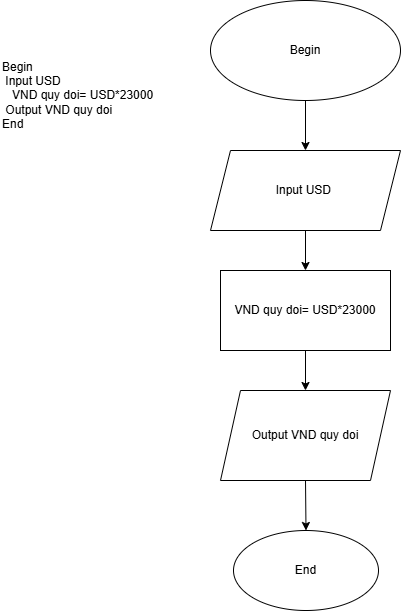

The diagram above was exported from draw.io. Its source (the exported page's mxGraphModel, read from the mxfile embedded in the PNG):
<mxGraphModel dx="1050" dy="565" grid="1" gridSize="10" guides="1" tooltips="1" connect="1" arrows="1" fold="1" page="1" pageScale="1" pageWidth="850" pageHeight="1100" math="0" shadow="0">
  <root>
    <mxCell id="0" />
    <mxCell id="1" parent="0" />
    <mxCell id="GGOCc3TeJPkJZUmm0S-h-1" value="Begin" style="ellipse;whiteSpace=wrap;html=1;" vertex="1" parent="1">
      <mxGeometry x="330" y="10" width="190" height="100" as="geometry" />
    </mxCell>
    <mxCell id="GGOCc3TeJPkJZUmm0S-h-2" value="" style="endArrow=classic;html=1;rounded=0;exitX=0.5;exitY=1;exitDx=0;exitDy=0;" edge="1" parent="1" source="GGOCc3TeJPkJZUmm0S-h-1" target="GGOCc3TeJPkJZUmm0S-h-3">
      <mxGeometry width="50" height="50" relative="1" as="geometry">
        <mxPoint x="400" y="350" as="sourcePoint" />
        <mxPoint x="425" y="160" as="targetPoint" />
      </mxGeometry>
    </mxCell>
    <mxCell id="GGOCc3TeJPkJZUmm0S-h-3" value="Input USD&amp;nbsp;" style="shape=parallelogram;perimeter=parallelogramPerimeter;whiteSpace=wrap;html=1;fixedSize=1;" vertex="1" parent="1">
      <mxGeometry x="330" y="160" width="190" height="80" as="geometry" />
    </mxCell>
    <mxCell id="GGOCc3TeJPkJZUmm0S-h-4" value="" style="endArrow=classic;html=1;rounded=0;exitX=0.5;exitY=1;exitDx=0;exitDy=0;" edge="1" parent="1" source="GGOCc3TeJPkJZUmm0S-h-3" target="GGOCc3TeJPkJZUmm0S-h-5">
      <mxGeometry width="50" height="50" relative="1" as="geometry">
        <mxPoint x="400" y="350" as="sourcePoint" />
        <mxPoint x="425" y="300" as="targetPoint" />
      </mxGeometry>
    </mxCell>
    <mxCell id="GGOCc3TeJPkJZUmm0S-h-5" value="VND quy doi= USD*23000" style="rounded=0;whiteSpace=wrap;html=1;" vertex="1" parent="1">
      <mxGeometry x="340" y="280" width="170" height="80" as="geometry" />
    </mxCell>
    <mxCell id="GGOCc3TeJPkJZUmm0S-h-6" value="" style="endArrow=classic;html=1;rounded=0;exitX=0.5;exitY=1;exitDx=0;exitDy=0;" edge="1" parent="1" source="GGOCc3TeJPkJZUmm0S-h-5">
      <mxGeometry width="50" height="50" relative="1" as="geometry">
        <mxPoint x="400" y="350" as="sourcePoint" />
        <mxPoint x="425" y="400" as="targetPoint" />
      </mxGeometry>
    </mxCell>
    <mxCell id="GGOCc3TeJPkJZUmm0S-h-7" value="Output VND quy doi" style="shape=parallelogram;perimeter=parallelogramPerimeter;whiteSpace=wrap;html=1;fixedSize=1;" vertex="1" parent="1">
      <mxGeometry x="340" y="400" width="170" height="90" as="geometry" />
    </mxCell>
    <mxCell id="GGOCc3TeJPkJZUmm0S-h-8" value="" style="endArrow=classic;html=1;rounded=0;exitX=0.5;exitY=1;exitDx=0;exitDy=0;" edge="1" parent="1" source="GGOCc3TeJPkJZUmm0S-h-7" target="GGOCc3TeJPkJZUmm0S-h-9">
      <mxGeometry width="50" height="50" relative="1" as="geometry">
        <mxPoint x="400" y="350" as="sourcePoint" />
        <mxPoint x="425" y="540" as="targetPoint" />
      </mxGeometry>
    </mxCell>
    <mxCell id="GGOCc3TeJPkJZUmm0S-h-9" value="End" style="ellipse;whiteSpace=wrap;html=1;" vertex="1" parent="1">
      <mxGeometry x="353" y="540" width="145" height="80" as="geometry" />
    </mxCell>
    <mxCell id="GGOCc3TeJPkJZUmm0S-h-10" value="Begin&lt;div&gt;&amp;nbsp;Input USD&lt;/div&gt;&lt;div&gt;&amp;nbsp; &amp;nbsp;VND quy doi= USD*23000&lt;/div&gt;&lt;div&gt;&amp;nbsp;Output VND quy doi&lt;/div&gt;&lt;div&gt;End&lt;/div&gt;" style="text;html=1;align=left;verticalAlign=middle;resizable=0;points=[];autosize=1;strokeColor=none;fillColor=none;" vertex="1" parent="1">
      <mxGeometry x="120" y="60" width="170" height="90" as="geometry" />
    </mxCell>
  </root>
</mxGraphModel>